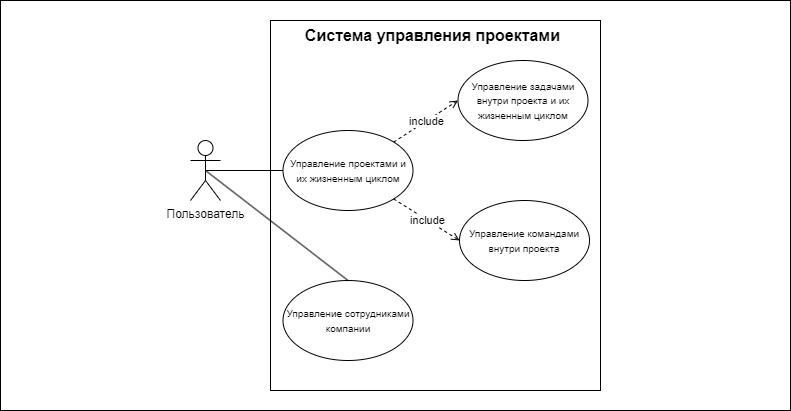

The diagram above was exported from draw.io. Its source (the exported page's mxGraphModel, read from the mxfile embedded in the PNG):
<mxGraphModel dx="1134" dy="626" grid="1" gridSize="10" guides="1" tooltips="1" connect="1" arrows="1" fold="1" page="1" pageScale="1" pageWidth="827" pageHeight="1169" background="#ffffff" math="0" shadow="0">
  <root>
    <mxCell id="0" />
    <mxCell id="1" parent="0" />
    <mxCell id="PvrvIEAhj6hiEpOGMwuy-2" value="" style="whiteSpace=wrap;html=1;" parent="1" vertex="1">
      <mxGeometry x="19" y="10" width="790" height="410" as="geometry" />
    </mxCell>
    <mxCell id="xhdU-azrMuqtnT098IMx-1" value="Пользователь" style="shape=umlActor;verticalLabelPosition=bottom;verticalAlign=top;html=1;outlineConnect=0;" parent="1" vertex="1">
      <mxGeometry x="209" y="150" width="30" height="60" as="geometry" />
    </mxCell>
    <mxCell id="xhdU-azrMuqtnT098IMx-4" value="" style="whiteSpace=wrap;html=1;" parent="1" vertex="1">
      <mxGeometry x="289" y="30" width="330" height="370" as="geometry" />
    </mxCell>
    <mxCell id="xhdU-azrMuqtnT098IMx-5" value="&lt;font style=&quot;font-size: 10px;&quot;&gt;Управление сотрудниками компании&lt;/font&gt;" style="ellipse;whiteSpace=wrap;html=1;" parent="1" vertex="1">
      <mxGeometry x="301.5" y="290" width="130" height="80" as="geometry" />
    </mxCell>
    <mxCell id="xhdU-azrMuqtnT098IMx-9" value="&lt;pre style=&quot;&quot;&gt;&lt;span style=&quot;background-color: rgb(255, 255, 255);&quot;&gt;&lt;font style=&quot;font-size: 16px;&quot; face=&quot;Helvetica&quot;&gt;&lt;b&gt;Система управления проектами&lt;/b&gt;&lt;/font&gt;&lt;/span&gt;&lt;/pre&gt;" style="text;html=1;strokeColor=none;fillColor=none;align=center;verticalAlign=middle;whiteSpace=wrap;rounded=0;" parent="1" vertex="1">
      <mxGeometry x="317.38" y="30" width="269.25" height="30" as="geometry" />
    </mxCell>
    <mxCell id="xhdU-azrMuqtnT098IMx-13" value="&lt;font style=&quot;font-size: 10px;&quot;&gt;Управление проектами и их жизненным циклом&lt;/font&gt;" style="ellipse;whiteSpace=wrap;html=1;" parent="1" vertex="1">
      <mxGeometry x="301.5" y="140" width="130" height="80" as="geometry" />
    </mxCell>
    <mxCell id="xhdU-azrMuqtnT098IMx-14" value="&lt;font style=&quot;font-size: 10px;&quot;&gt;Управление задачами внутри проекта и их жизненным циклом&lt;/font&gt;" style="ellipse;whiteSpace=wrap;html=1;" parent="1" vertex="1">
      <mxGeometry x="476.5" y="70" width="130" height="80" as="geometry" />
    </mxCell>
    <mxCell id="xhdU-azrMuqtnT098IMx-15" value="&lt;font style=&quot;font-size: 10px;&quot;&gt;Управление командами внутри проекта&lt;/font&gt;" style="ellipse;whiteSpace=wrap;html=1;" parent="1" vertex="1">
      <mxGeometry x="478" y="210" width="130" height="80" as="geometry" />
    </mxCell>
    <mxCell id="xhdU-azrMuqtnT098IMx-21" value="" style="endArrow=open;html=1;rounded=0;dashed=1;endFill=0;exitX=1;exitY=1;exitDx=0;exitDy=0;entryX=0;entryY=0.5;entryDx=0;entryDy=0;" parent="1" source="xhdU-azrMuqtnT098IMx-13" target="xhdU-azrMuqtnT098IMx-15" edge="1">
      <mxGeometry relative="1" as="geometry">
        <mxPoint x="416.5" y="190" as="sourcePoint" />
        <mxPoint x="516.5" y="190" as="targetPoint" />
      </mxGeometry>
    </mxCell>
    <mxCell id="xhdU-azrMuqtnT098IMx-22" value="include" style="edgeLabel;resizable=0;html=1;align=center;verticalAlign=middle;" parent="xhdU-azrMuqtnT098IMx-21" connectable="0" vertex="1">
      <mxGeometry relative="1" as="geometry" />
    </mxCell>
    <mxCell id="xhdU-azrMuqtnT098IMx-23" value="" style="endArrow=open;html=1;rounded=0;dashed=1;endFill=0;exitX=1;exitY=0;exitDx=0;exitDy=0;entryX=0;entryY=0.5;entryDx=0;entryDy=0;" parent="1" source="xhdU-azrMuqtnT098IMx-13" target="xhdU-azrMuqtnT098IMx-14" edge="1">
      <mxGeometry relative="1" as="geometry">
        <mxPoint x="431.5" y="160" as="sourcePoint" />
        <mxPoint x="525.5" y="192" as="targetPoint" />
      </mxGeometry>
    </mxCell>
    <mxCell id="xhdU-azrMuqtnT098IMx-24" value="include" style="edgeLabel;resizable=0;html=1;align=center;verticalAlign=middle;" parent="xhdU-azrMuqtnT098IMx-23" connectable="0" vertex="1">
      <mxGeometry relative="1" as="geometry" />
    </mxCell>
    <mxCell id="xhdU-azrMuqtnT098IMx-27" style="edgeStyle=orthogonalEdgeStyle;rounded=0;orthogonalLoop=1;jettySize=auto;html=1;exitX=0.5;exitY=0.5;exitDx=0;exitDy=0;exitPerimeter=0;entryX=0;entryY=0.5;entryDx=0;entryDy=0;endArrow=none;endFill=0;" parent="1" source="xhdU-azrMuqtnT098IMx-1" target="xhdU-azrMuqtnT098IMx-13" edge="1">
      <mxGeometry relative="1" as="geometry" />
    </mxCell>
    <mxCell id="PvrvIEAhj6hiEpOGMwuy-1" style="rounded=0;orthogonalLoop=1;jettySize=auto;html=1;exitX=0.5;exitY=0.5;exitDx=0;exitDy=0;exitPerimeter=0;entryX=0.5;entryY=0;entryDx=0;entryDy=0;endArrow=none;endFill=0;" parent="1" source="xhdU-azrMuqtnT098IMx-1" target="xhdU-azrMuqtnT098IMx-5" edge="1">
      <mxGeometry relative="1" as="geometry">
        <mxPoint x="234" y="190" as="sourcePoint" />
        <mxPoint x="312" y="190" as="targetPoint" />
      </mxGeometry>
    </mxCell>
  </root>
</mxGraphModel>